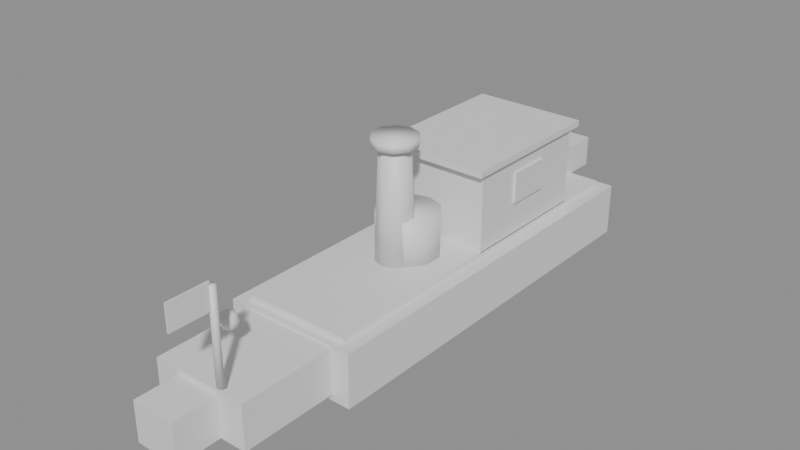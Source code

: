 # Source: a6_launch.blend  (saved by Blender 5.2.44; exported with 4.5.12 LTS)
import bpy
from mathutils import Matrix  # noqa: F401  (used for matrix-valued properties, if any)

bpy.ops.wm.read_factory_settings(use_empty=True)
scene = bpy.context.scene
scene.name = 'Scene'

# ---- materials (node trees are filled in below, after node groups)
mat_wood = bpy.data.materials.new('wood')
mat_glass = bpy.data.materials.new('glass')
mat_iron = bpy.data.materials.new('iron')
mat_cloth = bpy.data.materials.new('cloth')
mat_flame = bpy.data.materials.new('flame')

# ---- material node trees
mat_wood.use_nodes = True; mat_wood.node_tree.nodes.clear()
_N = mat_wood.node_tree.nodes; _L = mat_wood.node_tree.links
n0 = _N.new('ShaderNodeBsdfPrincipled'); n0.name = 'Principled BSDF'; n0.location = (-200, 100)
n0.inputs[10].default_value = 0.005
n1 = _N.new('ShaderNodeOutputMaterial'); n1.name = 'Material Output'; n1.location = (200, 100)
_L.new(n0.outputs[0], n1.inputs[0])
n1.is_active_output = True
mat_glass.use_nodes = True; mat_glass.node_tree.nodes.clear()
_N = mat_glass.node_tree.nodes; _L = mat_glass.node_tree.links
n0 = _N.new('ShaderNodeBsdfPrincipled'); n0.name = 'Principled BSDF'; n0.location = (-200, 100)
n0.inputs[10].default_value = 0.005
n1 = _N.new('ShaderNodeOutputMaterial'); n1.name = 'Material Output'; n1.location = (200, 100)
_L.new(n0.outputs[0], n1.inputs[0])
n1.is_active_output = True
mat_iron.use_nodes = True; mat_iron.node_tree.nodes.clear()
_N = mat_iron.node_tree.nodes; _L = mat_iron.node_tree.links
n0 = _N.new('ShaderNodeBsdfPrincipled'); n0.name = 'Principled BSDF'; n0.location = (-200, 100)
n0.inputs[10].default_value = 0.005
n1 = _N.new('ShaderNodeOutputMaterial'); n1.name = 'Material Output'; n1.location = (200, 100)
_L.new(n0.outputs[0], n1.inputs[0])
n1.is_active_output = True
mat_cloth.use_nodes = True; mat_cloth.node_tree.nodes.clear()
_N = mat_cloth.node_tree.nodes; _L = mat_cloth.node_tree.links
n0 = _N.new('ShaderNodeBsdfPrincipled'); n0.name = 'Principled BSDF'; n0.location = (-200, 100)
n0.inputs[10].default_value = 0.005
n1 = _N.new('ShaderNodeOutputMaterial'); n1.name = 'Material Output'; n1.location = (200, 100)
_L.new(n0.outputs[0], n1.inputs[0])
n1.is_active_output = True
mat_flame.use_nodes = True; mat_flame.node_tree.nodes.clear()
_N = mat_flame.node_tree.nodes; _L = mat_flame.node_tree.links
n0 = _N.new('ShaderNodeBsdfPrincipled'); n0.name = 'Principled BSDF'; n0.location = (-200, 100)
n0.inputs[10].default_value = 0.005
n1 = _N.new('ShaderNodeOutputMaterial'); n1.name = 'Material Output'; n1.location = (200, 100)
_L.new(n0.outputs[0], n1.inputs[0])
n1.is_active_output = True

# ---- meshes
me_launch = bpy.data.meshes.new('launch')
me_launch.from_pydata([(-0.75, -2.1, 0.05), (-0.75, -2.1, 0.65), (-0.75, 2.5, 0.05), (-0.75, 2.5, 0.65), (0.75, -2.1, 0.05), (0.75, -2.1, 0.65), (0.75, 2.5, 0.05), (0.75, 2.5, 0.65), (-0.55, -3.2, 0.13), (-0.55, -3.2, 0.63), (-0.55, -2.0, 0.13), (-0.55, -2.0, 0.63), (0.55, -3.2, 0.13), (0.55, -3.2, 0.63), (0.55, -2.0, 0.13), (0.55, -2.0, 0.63), (-0.25, -3.7, 0.135), (-0.25, -3.7, 0.585), (-0.25, -2.9, 0.135), (-0.25, -2.9, 0.585), (0.25, -3.7, 0.135), (0.25, -3.7, 0.585), (0.25, -2.9, 0.135), (0.25, -2.9, 0.585), (-0.6, -2.0, 0.65), (-0.6, -2.0, 0.71), (-0.6, 2.4, 0.65), (-0.6, 2.4, 0.71), (0.6, -2.0, 0.65), (0.6, -2.0, 0.71), (0.6, 2.4, 0.65), (0.6, 2.4, 0.71), (-0.6, 0.1, 0.7), (-0.6, 0.1, 1.6), (-0.6, 1.7, 0.7), (-0.6, 1.7, 1.6), (0.6, 0.1, 0.7), (0.6, 0.1, 1.6), (0.6, 1.7, 0.7), (0.6, 1.7, 1.6), (-0.65, 0.0, 1.595), (-0.65, 0.0, 1.665), (-0.65, 1.8, 1.595), (-0.65, 1.8, 1.665), (0.65, 0.0, 1.595), (0.65, 0.0, 1.665), (0.65, 1.8, 1.595), (0.65, 1.8, 1.665), (-0.63, 0.65, 1.075), (-0.63, 0.65, 1.425), (-0.63, 1.15, 1.075), (-0.63, 1.15, 1.425), (-0.59, 0.65, 1.075), (-0.59, 0.65, 1.425), (-0.59, 1.15, 1.075), (-0.59, 1.15, 1.425), (0.59, 0.65, 1.075), (0.59, 0.65, 1.425), (0.59, 1.15, 1.075), (0.59, 1.15, 1.425), (0.63, 0.65, 1.075), (0.63, 0.65, 1.425), (0.63, 1.15, 1.075), (0.63, 1.15, 1.425), (-0.25, 2.25, 1.055), (-0.25, 2.25, 0.705), (0.0, -0.33, 0.7), (0.0, -0.38, 2.0), (0.1293, -0.372, 0.7), (0.09992, -0.4125, 2.0), (0.2092, -0.482, 0.7), (0.1617, -0.4975, 2.0), (0.2092, -0.618, 0.7), (0.1617, -0.6025, 2.0), (0.1293, -0.728, 0.7), (0.09992, -0.6875, 2.0), (0.0, -0.77, 0.7), (0.0, -0.72, 2.0), (-0.1293, -0.728, 0.7), (-0.09992, -0.6875, 2.0), (-0.2092, -0.618, 0.7), (-0.1617, -0.6025, 2.0), (-0.2092, -0.482, 0.7), (-0.1617, -0.4975, 2.0), (-0.1293, -0.372, 0.7), (-0.09992, -0.4125, 2.0), (0.0, -0.3, 1.97), (0.0, -0.3, 2.07), (0.1469, -0.3477, 1.97), (0.1469, -0.3477, 2.07), (0.2378, -0.4727, 1.97), (0.2378, -0.4727, 2.07), (0.2378, -0.6273, 1.97), (0.2378, -0.6273, 2.07), (0.1469, -0.7523, 1.97), (0.1469, -0.7523, 2.07), (0.0, -0.8, 1.97), (0.0, -0.8, 2.07), (-0.1469, -0.7523, 1.97), (-0.1469, -0.7523, 2.07), (-0.2378, -0.6273, 1.97), (-0.2378, -0.6273, 2.07), (-0.2378, -0.4727, 1.97), (-0.2378, -0.4727, 2.07), (-0.1469, -0.3477, 1.97), (-0.1469, -0.3477, 2.07), (0.0, 0.0, 0.7), (0.0, 0.0, 1.2), (0.2057, -0.06684, 0.7), (0.2057, -0.06684, 1.2), (0.3329, -0.2418, 0.7), (0.3329, -0.2418, 1.2), (0.3329, -0.4582, 0.7), (0.3329, -0.4582, 1.2), (0.2057, -0.6332, 0.7), (0.2057, -0.6332, 1.2), (0.0, -0.7, 0.7), (0.0, -0.7, 1.2), (-0.2057, -0.6332, 0.7), (-0.2057, -0.6332, 1.2), (-0.3329, -0.4582, 0.7), (-0.3329, -0.4582, 1.2), (-0.3329, -0.2418, 0.7), (-0.3329, -0.2418, 1.2), (-0.2057, -0.06684, 0.7), (-0.2057, -0.06684, 1.2), (-0.25, 2.75, 0.705), (-0.25, 2.75, 1.055), (0.25, 2.25, 0.705), (0.25, 2.25, 1.055), (0.25, 2.75, 0.705), (0.25, 2.75, 1.055), (0.29, -3.675, 1.74), (0.29, -3.675, 1.46), (0.3, -3.16, 0.7), (0.3, -3.16, 1.7), (0.3346, -3.18, 0.7), (0.3346, -3.18, 1.7), (0.3346, -3.22, 0.7), (0.3346, -3.22, 1.7), (0.3, -3.24, 0.7), (0.3, -3.24, 1.7), (0.2654, -3.22, 0.7), (0.2654, -3.22, 1.7), (0.2654, -3.18, 0.7), (0.2654, -3.18, 1.7), (0.29, -3.225, 1.46), (0.29, -3.225, 1.74), (0.31, -3.675, 1.46), (0.31, -3.675, 1.74), (0.31, -3.225, 1.46), (0.31, -3.225, 1.74), (0.0, -2.8, 1.15), (0.0, -2.729, 1.121), (0.0, -2.7, 1.05), (0.0, -2.729, 0.9793), (0.0, -2.8, 0.95), (0.06124, -2.765, 1.121), (0.0866, -2.75, 1.05), (0.06124, -2.765, 0.9793), (0.06124, -2.835, 1.121), (0.0866, -2.85, 1.05), (0.06124, -2.835, 0.9793), (-1.304e-08, -2.871, 1.121), (-1.863e-08, -2.9, 1.05), (-1.304e-08, -2.871, 0.9793), (-0.06124, -2.835, 1.121), (-0.0866, -2.85, 1.05), (-0.06124, -2.835, 0.9793), (-0.06124, -2.765, 1.121), (-0.0866, -2.75, 1.05), (-0.06124, -2.765, 0.9793)], [], [(0, 1, 3, 2), (2, 3, 7, 6), (6, 7, 5, 4), (4, 5, 1, 0), (2, 6, 4, 0), (7, 3, 1, 5), (8, 9, 11, 10), (10, 11, 15, 14), (14, 15, 13, 12), (12, 13, 9, 8), (10, 14, 12, 8), (15, 11, 9, 13), (16, 17, 19, 18), (18, 19, 23, 22), (22, 23, 21, 20), (20, 21, 17, 16), (18, 22, 20, 16), (23, 19, 17, 21), (24, 25, 27, 26), (26, 27, 31, 30), (30, 31, 29, 28), (28, 29, 25, 24), (26, 30, 28, 24), (31, 27, 25, 29), (32, 33, 35, 34), (34, 35, 39, 38), (38, 39, 37, 36), (36, 37, 33, 32), (34, 38, 36, 32), (39, 35, 33, 37), (40, 41, 43, 42), (42, 43, 47, 46), (46, 47, 45, 44), (44, 45, 41, 40), (42, 46, 44, 40), (47, 43, 41, 45), (48, 49, 51, 50), (50, 51, 55, 54), (54, 55, 53, 52), (52, 53, 49, 48), (50, 54, 52, 48), (55, 51, 49, 53), (56, 57, 59, 58), (58, 59, 63, 62), (62, 63, 61, 60), (60, 61, 57, 56), (58, 62, 60, 56), (63, 59, 57, 61), (96, 97, 99, 98), (90, 91, 93, 92), (66, 67, 69, 68), (112, 113, 115, 114), (153, 152, 157), (68, 69, 71, 70), (150, 151, 149, 148), (156, 155, 159), (70, 71, 73, 72), (94, 95, 97, 96), (88, 89, 91, 90), (72, 73, 75, 74), (146, 150, 148, 133), (155, 154, 158, 159), (74, 75, 77, 76), (126, 130, 128, 65), (136, 137, 139, 138), (76, 77, 79, 78), (92, 93, 95, 94), (86, 87, 89, 88), (78, 79, 81, 80), (108, 109, 111, 110), (110, 111, 113, 112), (80, 81, 83, 82), (69, 67, 85, 83, 81, 79, 77, 75, 73, 71), (116, 117, 119, 118), (82, 83, 85, 84), (141, 139, 137, 135, 145, 143), (114, 115, 117, 116), (84, 85, 67, 66), (66, 68, 70, 72, 74, 76, 78, 80, 82, 84), (106, 107, 109, 108), (98, 99, 101, 100), (131, 127, 64, 129), (134, 135, 137, 136), (100, 101, 103, 102), (93, 91, 89, 87, 105, 103, 101, 99, 97, 95), (140, 141, 143, 142), (102, 103, 105, 104), (128, 129, 64, 65), (138, 139, 141, 140), (104, 105, 87, 86), (98, 100, 102, 104, 86, 88, 90, 92, 94, 96), (130, 131, 129, 128), (118, 119, 121, 120), (148, 149, 132, 133), (126, 127, 131, 130), (120, 121, 123, 122), (111, 109, 107, 125, 123, 121, 119, 117, 115, 113), (65, 64, 127, 126), (122, 123, 125, 124), (146, 147, 151, 150), (156, 159, 162), (124, 125, 107, 106), (110, 112, 114, 116, 118, 120, 122, 124, 106, 108), (133, 132, 147, 146), (142, 143, 145, 144), (154, 153, 157, 158), (151, 147, 132, 149), (144, 145, 135, 134), (140, 142, 144, 134, 136, 138), (158, 157, 160, 161), (159, 158, 161, 162), (157, 152, 160), (156, 162, 165), (161, 160, 163, 164), (162, 161, 164, 165), (160, 152, 163), (163, 152, 166), (156, 165, 168), (164, 163, 166, 167), (165, 164, 167, 168), (168, 167, 170, 171), (166, 152, 169), (156, 168, 171), (167, 166, 169, 170), (171, 170, 154, 155), (169, 152, 153), (156, 171, 155), (170, 169, 153, 154)])
me_launch.polygons.foreach_set('use_smooth', [0, 0, 0, 0, 0, 0, 0, 0, 0, 0, 0, 0, 0, 0, 0, 0, 0, 0, 0, 0, 0, 0, 0, 0, 0, 0, 0, 0, 0, 0, 0, 0, 0, 0, 0, 0, 0, 0, 0, 0, 0, 0, 0, 0, 0, 0, 0, 0, 1, 1, 1, 1, 1, 1, 0, 1, 1, 1, 1, 1, 0, 1, 1, 0, 1, 1, 1, 1, 1, 1, 1, 1, 1, 1, 1, 1, 1, 1, 1, 1, 1, 0, 1, 1, 1, 1, 1, 0, 1, 1, 1, 0, 1, 0, 0, 1, 1, 0, 1, 0, 1, 1, 1, 0, 1, 1, 0, 1, 1, 1, 1, 1, 1, 1, 1, 1, 1, 1, 1, 1, 1, 1, 1, 1, 1, 1, 1, 1])
me_launch.polygons.foreach_set('material_index', [0, 0, 0, 0, 0, 0, 0, 0, 0, 0, 0, 0, 0, 0, 0, 0, 0, 0, 0, 0, 0, 0, 0, 0, 0, 0, 0, 0, 0, 0, 0, 0, 0, 0, 0, 0, 1, 1, 1, 1, 1, 1, 1, 1, 1, 1, 1, 1, 2, 2, 2, 2, 4, 2, 3, 4, 2, 2, 2, 2, 3, 4, 2, 2, 0, 2, 2, 2, 2, 2, 2, 2, 2, 2, 2, 0, 2, 2, 2, 2, 2, 2, 0, 2, 2, 0, 2, 2, 0, 2, 2, 2, 2, 3, 2, 2, 2, 2, 2, 3, 4, 2, 2, 3, 0, 4, 3, 0, 0, 4, 4, 4, 4, 4, 4, 4, 4, 4, 4, 4, 4, 4, 4, 4, 4, 4, 4, 4])
_uv = me_launch.uv_layers.new(name='Float2')
_uv.uv.foreach_set('vector', [-2.1, 0.05, -2.1, 0.65, 2.5, 0.65, 2.5, 0.05, -0.75, 0.05, -0.75, 0.65, 0.75, 0.65, 0.75, 0.05, 2.5, 0.05, 2.5, 0.65, -2.1, 0.65, -2.1, 0.05, 0.75, 0.05, 0.75, 0.65, -0.75, 0.65, -0.75, 0.05, -0.75, 2.5, 0.75, 2.5, 0.75, -2.1, -0.75, -2.1, 0.75, 2.5, -0.75, 2.5, -0.75, -2.1, 0.75, -2.1, -3.2, 0.13, -3.2, 0.63, -2.0, 0.63, -2.0, 0.13, -0.55, 0.13, -0.55, 0.63, 0.55, 0.63, 0.55, 0.13, -2.0, 0.13, -2.0, 0.63, -3.2, 0.63, -3.2, 0.13, 0.55, 0.13, 0.55, 0.63, -0.55, 0.63, -0.55, 0.13, -0.55, -2.0, 0.55, -2.0, 0.55, -3.2, -0.55, -3.2, 0.55, -2.0, -0.55, -2.0, -0.55, -3.2, 0.55, -3.2, -3.7, 0.135, -3.7, 0.585, -2.9, 0.585, -2.9, 0.135, -0.25, 0.135, -0.25, 0.585, 0.25, 0.585, 0.25, 0.135, -2.9, 0.135, -2.9, 0.585, -3.7, 0.585, -3.7, 0.135, 0.25, 0.135, 0.25, 0.585, -0.25, 0.585, -0.25, 0.135, -0.25, -2.9, 0.25, -2.9, 0.25, -3.7, -0.25, -3.7, 0.25, -2.9, -0.25, -2.9, -0.25, -3.7, 0.25, -3.7, -2.0, 0.65, -2.0, 0.71, 2.4, 0.71, 2.4, 0.65, -0.6, 0.65, -0.6, 0.71, 0.6, 0.71, 0.6, 0.65, 2.4, 0.65, 2.4, 0.71, -2.0, 0.71, -2.0, 0.65, 0.6, 0.65, 0.6, 0.71, -0.6, 0.71, -0.6, 0.65, -0.6, 2.4, 0.6, 2.4, 0.6, -2.0, -0.6, -2.0, 0.6, 2.4, -0.6, 2.4, -0.6, -2.0, 0.6, -2.0, 0.1, 0.7, 0.1, 1.6, 1.7, 1.6, 1.7, 0.7, -0.6, 0.7, -0.6, 1.6, 0.6, 1.6, 0.6, 0.7, 1.7, 0.7, 1.7, 1.6, 0.1, 1.6, 0.1, 0.7, 0.6, 0.7, 0.6, 1.6, -0.6, 1.6, -0.6, 0.7, -0.6, 1.7, 0.6, 1.7, 0.6, 0.1, -0.6, 0.1, 0.6, 1.7, -0.6, 1.7, -0.6, 0.1, 0.6, 0.1, 0.0, 1.595, 0.0, 1.665, 1.8, 1.665, 1.8, 1.595, -0.65, 1.595, -0.65, 1.665, 0.65, 1.665, 0.65, 1.595, 1.8, 1.595, 1.8, 1.665, 0.0, 1.665, 0.0, 1.595, 0.65, 1.595, 0.65, 1.665, -0.65, 1.665, -0.65, 1.595, -0.65, 1.8, 0.65, 1.8, 0.65, 0.0, -0.65, 0.0, 0.65, 1.8, -0.65, 1.8, -0.65, 0.0, 0.65, 0.0, 0.65, 1.075, 0.65, 1.425, 1.15, 1.425, 1.15, 1.075, -0.63, 1.075, -0.63, 1.425, -0.59, 1.425, -0.59, 1.075, 1.15, 1.075, 1.15, 1.425, 0.65, 1.425, 0.65, 1.075, -0.59, 1.075, -0.59, 1.425, -0.63, 1.425, -0.63, 1.075, -0.63, 1.15, -0.59, 1.15, -0.59, 0.65, -0.63, 0.65, -0.59, 1.15, -0.63, 1.15, -0.63, 0.65, -0.59, 0.65, 0.65, 1.075, 0.65, 1.425, 1.15, 1.425, 1.15, 1.075, 0.59, 1.075, 0.59, 1.425, 0.63, 1.425, 0.63, 1.075, 1.15, 1.075, 1.15, 1.425, 0.65, 1.425, 0.65, 1.075, 0.63, 1.075, 0.63, 1.425, 0.59, 1.425, 0.59, 1.075, 0.59, 1.15, 0.63, 1.15, 0.63, 0.65, 0.59, 0.65, 0.63, 1.15, 0.59, 1.15, 0.59, 0.65, 0.63, 0.65, 0.0, 1.97, 0.0, 2.07, -0.1469, 2.07, -0.1469, 1.97, -0.4727, 1.97, -0.4727, 2.07, -0.6273, 2.07, -0.6273, 1.97, 0.0, 0.7, 0.0, 2.0, 0.09992, 2.0, 0.1293, 0.7, -0.4582, 0.7, -0.4582, 1.2, -0.6332, 1.2, -0.6332, 0.7, 0.0, -2.729, 0.0, -2.8, 0.06124, -2.765, -0.372, 0.7, -0.4125, 2.0, -0.4975, 2.0, -0.482, 0.7, -3.225, 1.46, -3.225, 1.74, -3.675, 1.74, -3.675, 1.46, 0.0, -2.8, 0.0, -2.729, 0.06124, -2.765, -0.482, 0.7, -0.4975, 2.0, -0.6025, 2.0, -0.618, 0.7, 0.1469, 1.97, 0.1469, 2.07, 0.0, 2.07, 0.0, 1.97, -0.3477, 1.97, -0.3477, 2.07, -0.4727, 2.07, -0.4727, 1.97, -0.618, 0.7, -0.6025, 2.0, -0.6875, 2.0, -0.728, 0.7, 0.29, -3.225, 0.31, -3.225, 0.31, -3.675, 0.29, -3.675, 0.0, 0.9793, 0.0, 1.05, 0.0866, 1.05, 0.06124, 0.9793, 0.1293, 0.7, 0.09992, 2.0, 0.0, 2.0, 0.0, 0.7, -0.25, 2.75, 0.25, 2.75, 0.25, 2.25, -0.25, 2.25, -3.18, 0.7, -3.18, 1.7, -3.22, 1.7, -3.22, 0.7, 0.0, 0.7, 0.0, 2.0, -0.09992, 2.0, -0.1293, 0.7, -0.6273, 1.97, -0.6273, 2.07, -0.7523, 2.07, -0.7523, 1.97, 0.0, 1.97, 0.0, 2.07, 0.1469, 2.07, 0.1469, 1.97, -0.728, 0.7, -0.6875, 2.0, -0.6025, 2.0, -0.618, 0.7, -0.06684, 0.7, -0.06684, 1.2, -0.2418, 1.2, -0.2418, 0.7, -0.2418, 0.7, -0.2418, 1.2, -0.4582, 1.2, -0.4582, 0.7, -0.618, 0.7, -0.6025, 2.0, -0.4975, 2.0, -0.482, 0.7, 0.09992, -0.4125, 0.0, -0.38, -0.09992, -0.4125, -0.1617, -0.4975, -0.1617, -0.6025, -0.09992, -0.6875, 0.0, -0.72, 0.09992, -0.6875, 0.1617, -0.6025, 0.1617, -0.4975, 0.0, 0.7, 0.0, 1.2, -0.2057, 1.2, -0.2057, 0.7, -0.482, 0.7, -0.4975, 2.0, -0.4125, 2.0, -0.372, 0.7, 0.3, -3.24, 0.3346, -3.22, 0.3346, -3.18, 0.3, -3.16, 0.2654, -3.18, 0.2654, -3.22, 0.2057, 0.7, 0.2057, 1.2, 0.0, 1.2, 0.0, 0.7, -0.1293, 0.7, -0.09992, 2.0, 0.0, 2.0, 0.0, 0.7, 0.0, -0.33, 0.1293, -0.372, 0.2092, -0.482, 0.2092, -0.618, 0.1293, -0.728, 0.0, -0.77, -0.1293, -0.728, -0.2092, -0.618, -0.2092, -0.482, -0.1293, -0.372, 0.0, 0.7, 0.0, 1.2, 0.2057, 1.2, 0.2057, 0.7, -0.7523, 1.97, -0.7523, 2.07, -0.6273, 2.07, -0.6273, 1.97, 0.25, 2.75, -0.25, 2.75, -0.25, 2.25, 0.25, 2.25, 0.3, 0.7, 0.3, 1.7, 0.3346, 1.7, 0.3346, 0.7, -0.6273, 1.97, -0.6273, 2.07, -0.4727, 2.07, -0.4727, 1.97, 0.2378, -0.6273, 0.2378, -0.4727, 0.1469, -0.3477, 0.0, -0.3, -0.1469, -0.3477, -0.2378, -0.4727, -0.2378, -0.6273, -0.1469, -0.7523, 0.0, -0.8, 0.1469, -0.7523, 0.3, 0.7, 0.3, 1.7, 0.2654, 1.7, 0.2654, 0.7, -0.4727, 1.97, -0.4727, 2.07, -0.3477, 2.07, -0.3477, 1.97, 0.25, 0.705, 0.25, 1.055, -0.25, 1.055, -0.25, 0.705, 0.3346, 0.7, 0.3346, 1.7, 0.3, 1.7, 0.3, 0.7, -0.1469, 1.97, -0.1469, 2.07, 0.0, 2.07, 0.0, 1.97, -0.1469, -0.7523, -0.2378, -0.6273, -0.2378, -0.4727, -0.1469, -0.3477, 0.0, -0.3, 0.1469, -0.3477, 0.2378, -0.4727, 0.2378, -0.6273, 0.1469, -0.7523, 0.0, -0.8, 2.75, 0.705, 2.75, 1.055, 2.25, 1.055, 2.25, 0.705, -0.6332, 0.7, -0.6332, 1.2, -0.4582, 1.2, -0.4582, 0.7, 0.31, 1.46, 0.31, 1.74, 0.29, 1.74, 0.29, 1.46, -0.25, 0.705, -0.25, 1.055, 0.25, 1.055, 0.25, 0.705, -0.4582, 0.7, -0.4582, 1.2, -0.2418, 1.2, -0.2418, 0.7, 0.3329, -0.2418, 0.2057, -0.06684, 0.0, 0.0, -0.2057, -0.06684, -0.3329, -0.2418, -0.3329, -0.4582, -0.2057, -0.6332, 0.0, -0.7, 0.2057, -0.6332, 0.3329, -0.4582, 2.25, 0.705, 2.25, 1.055, 2.75, 1.055, 2.75, 0.705, -0.2418, 0.7, -0.2418, 1.2, -0.06684, 1.2, -0.06684, 0.7, 0.29, 1.46, 0.29, 1.74, 0.31, 1.74, 0.31, 1.46, 0.0, -2.8, 0.06124, -2.765, 0.06124, -2.835, -0.2057, 0.7, -0.2057, 1.2, 0.0, 1.2, 0.0, 0.7, 0.3329, -0.2418, 0.3329, -0.4582, 0.2057, -0.6332, 0.0, -0.7, -0.2057, -0.6332, -0.3329, -0.4582, -0.3329, -0.2418, -0.2057, -0.06684, 0.0, 0.0, 0.2057, -0.06684, -3.675, 1.46, -3.675, 1.74, -3.225, 1.74, -3.225, 1.46, -3.22, 0.7, -3.22, 1.7, -3.18, 1.7, -3.18, 0.7, 0.0, 1.05, 0.0, 1.121, 0.06124, 1.121, 0.0866, 1.05, 0.31, -3.225, 0.29, -3.225, 0.29, -3.675, 0.31, -3.675, 0.2654, 0.7, 0.2654, 1.7, 0.3, 1.7, 0.3, 0.7, 0.3, -3.24, 0.2654, -3.22, 0.2654, -3.18, 0.3, -3.16, 0.3346, -3.18, 0.3346, -3.22, -2.75, 1.05, -2.765, 1.121, -2.835, 1.121, -2.85, 1.05, -2.765, 0.9793, -2.75, 1.05, -2.85, 1.05, -2.835, 0.9793, 0.06124, -2.765, 0.0, -2.8, 0.06124, -2.835, 0.0, -2.8, 0.06124, -2.835, -1.304e-08, -2.871, 0.0866, 1.05, 0.06124, 1.121, -1.304e-08, 1.121, -1.863e-08, 1.05, 0.06124, 0.9793, 0.0866, 1.05, -1.863e-08, 1.05, -1.304e-08, 0.9793, 0.06124, -2.835, 0.0, -2.8, -1.304e-08, -2.871, -1.304e-08, -2.871, 0.0, -2.8, -0.06124, -2.835, 0.0, -2.8, -1.304e-08, -2.871, -0.06124, -2.835, -1.863e-08, 1.05, -1.304e-08, 1.121, -0.06124, 1.121, -0.0866, 1.05, -1.304e-08, 0.9793, -1.863e-08, 1.05, -0.0866, 1.05, -0.06124, 0.9793, -2.835, 0.9793, -2.85, 1.05, -2.75, 1.05, -2.765, 0.9793, -0.06124, -2.835, 0.0, -2.8, -0.06124, -2.765, 0.0, -2.8, -0.06124, -2.835, -0.06124, -2.765, -2.85, 1.05, -2.835, 1.121, -2.765, 1.121, -2.75, 1.05, -0.06124, 0.9793, -0.0866, 1.05, 0.0, 1.05, 0.0, 0.9793, -0.06124, -2.765, 0.0, -2.8, 0.0, -2.729, 0.0, -2.8, -0.06124, -2.765, 0.0, -2.729, -0.0866, 1.05, -0.06124, 1.121, 0.0, 1.121, 0.0, 1.05])
me_launch.materials.append(mat_wood)
me_launch.materials.append(mat_glass)
me_launch.materials.append(mat_iron)
me_launch.materials.append(mat_cloth)
me_launch.materials.append(mat_flame)
me_launch.update()

# ---- objects
ob_a6_launch = bpy.data.objects.new('a6_launch', None)
ob_a6_launch_mesh = bpy.data.objects.new('a6_launch_mesh', me_launch)

# ---- transforms, parenting, visibility, modifiers, constraints
ob_a6_launch.location = (0.0, 0.0, 0.0)
ob_a6_launch_mesh.parent = ob_a6_launch
ob_a6_launch_mesh.location = (0.0, 0.0, 0.0)

# ---- collection membership
scene.collection.objects.link(ob_a6_launch)
scene.collection.objects.link(ob_a6_launch_mesh)

# ---- scene / render settings (as saved in the file)
scene.frame_start = 1; scene.frame_end = 250; scene.frame_set(1)
scene.render.engine = 'BLENDER_EEVEE_NEXT'
scene.render.bake_bias = 0.0
scene.render.bake_samples = 0
scene.render.compositor_device = 'GPU'
scene.eevee.use_volume_custom_range = False
scene.eevee.fast_gi_thickness_near = 0.1
scene.eevee.fast_gi_thickness_far = 0.0
scene.eevee.ray_tracing_options.screen_trace_thickness = 0.1
bpy.context.view_layer.update()

# ---- added for rendering (the .blend has no active camera and no usable light): camera, sun + grey world if the file has none
cam_auto = bpy.data.cameras.new('AutoCamera')
cam_auto.lens = 50.0
cam_auto.sensor_width = 36.0
cam_auto.clip_end = 1000.0
ob_auto_camera = bpy.data.objects.new('AutoCamera', cam_auto)
scene.collection.objects.link(ob_auto_camera)
ob_auto_camera.location = (6.40566, -8.16179, 6.18453)
ob_auto_camera.rotation_euler = (1.09748, -7.21219e-08, 0.694738)
scene.camera = ob_auto_camera
light_auto_sun = bpy.data.lights.new('AutoSun', 'SUN')
light_auto_sun.energy = 3.0
light_auto_sun.angle = 0.0523599
ob_auto_sun = bpy.data.objects.new('AutoSun', light_auto_sun)
scene.collection.objects.link(ob_auto_sun)
ob_auto_sun.rotation_euler = (0.872665, 0.174533, 0.523599)
if scene.world is None:
    world_auto = bpy.data.worlds.new('AutoWorld')
    world_auto.color = (0.3, 0.3, 0.3)
    scene.world = world_auto
bpy.context.view_layer.update()
